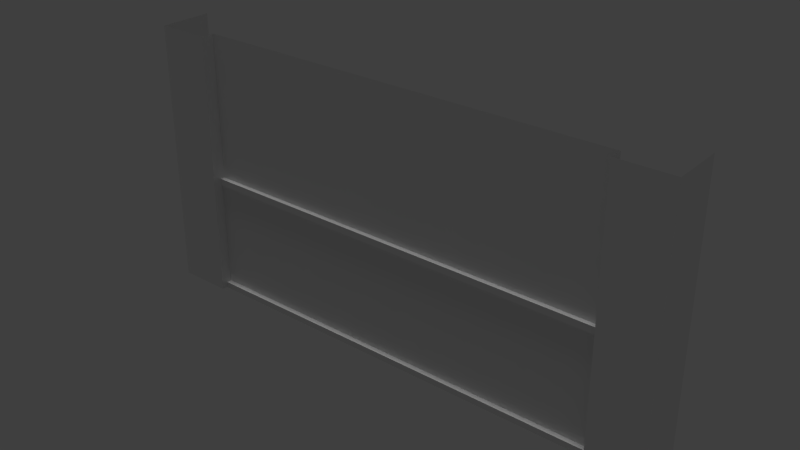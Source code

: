 # Source: p9200.blend  (saved by Blender 2.70.0; exported with 4.5.12 LTS)
import bpy
from mathutils import Matrix  # noqa: F401  (used for matrix-valued properties, if any)

bpy.ops.wm.read_factory_settings(use_empty=True)
scene = bpy.context.scene
scene.name = 'Scene'

# ---- collections
col_collection_7 = bpy.data.collections.new('Collection 7'); scene.collection.children.link(col_collection_7)

# ---- materials (node trees are filled in below, after node groups)
mat_wall_std = bpy.data.materials.new('Wall.std')
mat_wall_std.alpha_threshold = 0.0
mat_wall_std.use_transparent_shadow = False
mat_wall_std.roughness = 0.5
mat_wall_std.line_color = (0.0, 0.0, 0.0, 1.0)
mat_pillar_std = bpy.data.materials.new('Pillar.std')
mat_pillar_std.alpha_threshold = 0.0
mat_pillar_std.use_transparent_shadow = False
mat_pillar_std.roughness = 0.5
mat_pillar_std.line_color = (0.0, 0.0, 0.0, 1.0)
mat_wall2_std = bpy.data.materials.new('Wall2.std')
mat_wall2_std.alpha_threshold = 0.0
mat_wall2_std.use_transparent_shadow = False
mat_wall2_std.roughness = 0.5
mat_wall2_std.line_color = (0.0, 0.0, 0.0, 1.0)

# ---- material node trees

# ---- world
world_world_002 = bpy.data.worlds.new('World.002'); scene.world = world_world_002
world_world_002.use_sun_shadow = False
world_world_002.sun_shadow_jitter_overblur = 0.0
world_world_002.cycles.sampling_method = 'MANUAL'
world_world_002.cycles.sample_map_resolution = 256

# ---- lights
light_hemi = bpy.data.lights.new('Hemi', 'SUN')
light_hemi.transmission_factor = 0.0
light_hemi.angle = 0.1993
light_hemi.energy = 1.0
light_hemi.shadow_buffer_clip_start = 0.5
light_hemi.shadow_soft_size = 0.1
light_hemi.shadow_cascade_max_distance = 1000.0
light_hemi.cycles.use_multiple_importance_sampling = False

# ---- meshes
me_block = bpy.data.meshes.new('Block')
me_block.from_pydata([(-5.0, 0.6875, 5.0), (-4.0, -0.1452, 2.263), (4.0, -0.3127, 5.0), (4.0, -0.1452, 2.261), (-4.0, -0.06247, 5.0), (4.0, -0.06247, 5.0), (4.0, -0.3127, 0.0), (4.972, 0.6875, 5.0), (4.972, 0.6875, 0.0), (5.0, -0.3125, 0.0), (5.0, -0.3125, 5.0), (-4.0, -0.3125, 0.0), (-4.0, -0.3125, 5.0), (-5.0, -0.3125, 5.0), (-5.0, -0.3125, 0.0), (-5.0, -0.3125, 0.0), (-5.0, -0.3125, 5.0), (4.0, -0.3127, 0.0), (4.0, -0.3127, 5.0), (4.0, -0.06247, 0.0), (4.0, -0.06247, 5.0), (-4.0, -0.06247, 0.0), (-4.0, -0.06247, 5.0), (-5.0, 0.6875, 0.0), (4.0, -0.06247, 2.261), (-4.0, -0.06247, 2.263), (5.0, -0.3125, 5.0), (5.0, -0.3125, 0.0), (-4.0, -0.3125, 0.0), (-4.0, -0.3125, 5.0), (-4.0, -0.1452, 2.136), (4.0, -0.1452, 2.134), (-4.0, -0.105, 2.056), (4.0, -0.105, 2.054), (4.0, -0.105, 0.1006), (-4.0, -0.105, 0.1032), (4.0, -0.1959, 0.1006), (-4.0, -0.1959, 0.1032), (4.0, -0.1959, -0.01645), (-4.0, -0.1959, -0.01378), (-4.0, -0.06247, 2.263), (4.0, -0.06247, 2.261), (-4.0, -0.1452, 2.263), (4.0, -0.1452, 2.261), (-4.0, -0.105, 0.1032), (4.0, -0.105, 0.1006), (-4.0, -0.1959, 0.1032), (4.0, -0.1959, 0.1006)], [], [(0, 23, 14, 13), (41, 25, 1, 3), (20, 19, 6, 2), (27, 8, 7, 26), (17, 9, 10, 18), (40, 24, 5, 4), (21, 22, 12, 11), (16, 15, 28, 29), (43, 42, 30, 31), (31, 30, 32, 33), (33, 32, 35, 34), (45, 44, 37, 36), (47, 46, 39, 38)])
me_block.polygons.foreach_set('material_index', [1, 2, 1, 1, 1, 0, 1, 1, 2, 2, 2, 2, 2])
_k = set([(0, 23), (1, 3), (2, 6), (4, 40), (5, 24), (7, 8), (9, 10), (11, 12), (13, 14), (15, 16), (17, 18), (19, 20), (21, 22), (26, 27), (28, 29), (34, 35), (36, 37), (42, 43), (44, 45), (46, 47)])
me_block.attributes.new('sharp_edge', 'BOOLEAN', 'EDGE').data.foreach_set('value', [ (min(e.vertices), max(e.vertices)) in _k for e in me_block.edges])
_uv = me_block.uv_layers.new(name='UVMap')
_uv.uv.foreach_set('vector', [0.05006, 0.9999, 0.05006, 7.07e-05, 0.25, 7.075e-05, 0.25, 0.9999, 0.9999, 0.3314, 0.0001622, 0.3317, 5.759e-05, 0.3143, 0.9998, 0.3139, 7.079e-05, 0.9999, 7.032e-05, 7.051e-05, 0.05011, 7.051e-05, 0.05011, 0.9999, 0.2501, 7.036e-05, 0.4501, 7.032e-05, 0.4501, 0.9999, 0.2501, 0.9999, 0.05011, 7.051e-05, 0.2501, 7.036e-05, 0.2501, 0.9999, 0.05011, 0.9999, 0.0, 0.4527, 1.0, 0.4521, 1.0, 1.0, 0.0, 1.0, 0.5, 7.084e-05, 0.5, 0.9999, 0.45, 0.9999, 0.45, 7.08e-05, 0.25, 0.9999, 0.25, 7.075e-05, 0.45, 7.08e-05, 0.45, 0.9999, 0.9998, 0.3139, 5.759e-05, 0.3143, 8.539e-05, 0.2968, 0.9998, 0.2965, 0.9998, 0.2965, 8.539e-05, 0.2968, 0.000194, 0.2794, 0.9999, 0.279, 0.9999, 0.279, 0.000194, 0.2794, 0.0001941, 0.03529, 0.9999, 0.03496, 0.9999, 0.03496, 0.0001941, 0.03529, 0.0001005, 0.01784, 0.9998, 0.01751, 0.9998, 0.01751, 0.0001005, 0.01784, 0.00015, 0.0003902, 0.9999, 5.759e-05])
me_block.materials.append(mat_wall_std)
me_block.materials.append(mat_pillar_std)
me_block.materials.append(mat_wall2_std)
me_block.use_remesh_preserve_volume = False
me_block.use_remesh_preserve_attributes = False
me_block.use_mirror_vertex_groups = False
me_block.update()

# ---- objects
ob_hemi = bpy.data.objects.new('Hemi', light_hemi)
ob_block = bpy.data.objects.new('block', me_block)

# ---- transforms, parenting, visibility, modifiers, constraints
ob_hemi.location = (-2.996, -1.093, 12.58)
ob_hemi.lineart.crease_threshold = 0.0
ob_block.location = (0.0, 0.0, 0.0)
ob_block.lineart.crease_threshold = 0.0

# ---- collection membership
col_collection_7.objects.link(ob_hemi)
col_collection_7.objects.link(ob_block)

# ---- scene / render settings (as saved in the file)
scene.frame_start = 0; scene.frame_end = 30; scene.frame_set(3)
scene.render.engine = 'BLENDER_EEVEE_NEXT'
scene.render.image_settings.color_mode = 'RGB'
scene.render.image_settings.compression = 90
scene.render.resolution_percentage = 50
scene.render.dither_intensity = 0.0
scene.render.bake_margin = 2
scene.render.bake_bias = 0.0
scene.cycles.use_denoising = False
scene.cycles.samples = 10
scene.cycles.sampling_pattern = 'TABULATED_SOBOL'
scene.cycles.light_sampling_threshold = 0.0
scene.cycles.use_adaptive_sampling = False
scene.cycles.use_light_tree = False
scene.cycles.blur_glossy = 0.0
scene.cycles.volume_bounces = 1
scene.cycles.pixel_filter_type = 'GAUSSIAN'
scene.cycles.sample_clamp_indirect = 0.0
scene.view_settings.view_transform = 'Standard'
bpy.context.view_layer.update()

# ---- added for rendering (the .blend has no active camera): camera
cam_auto = bpy.data.cameras.new('AutoCamera')
cam_auto.lens = 50.0
cam_auto.sensor_width = 36.0
cam_auto.clip_end = 1000.0
ob_auto_camera = bpy.data.objects.new('AutoCamera', cam_auto)
scene.collection.objects.link(ob_auto_camera)
ob_auto_camera.location = (10.3924, -12.2835, 10.8057)
ob_auto_camera.rotation_euler = (1.09748, -7.21219e-08, 0.694738)
scene.camera = ob_auto_camera
bpy.context.view_layer.update()
